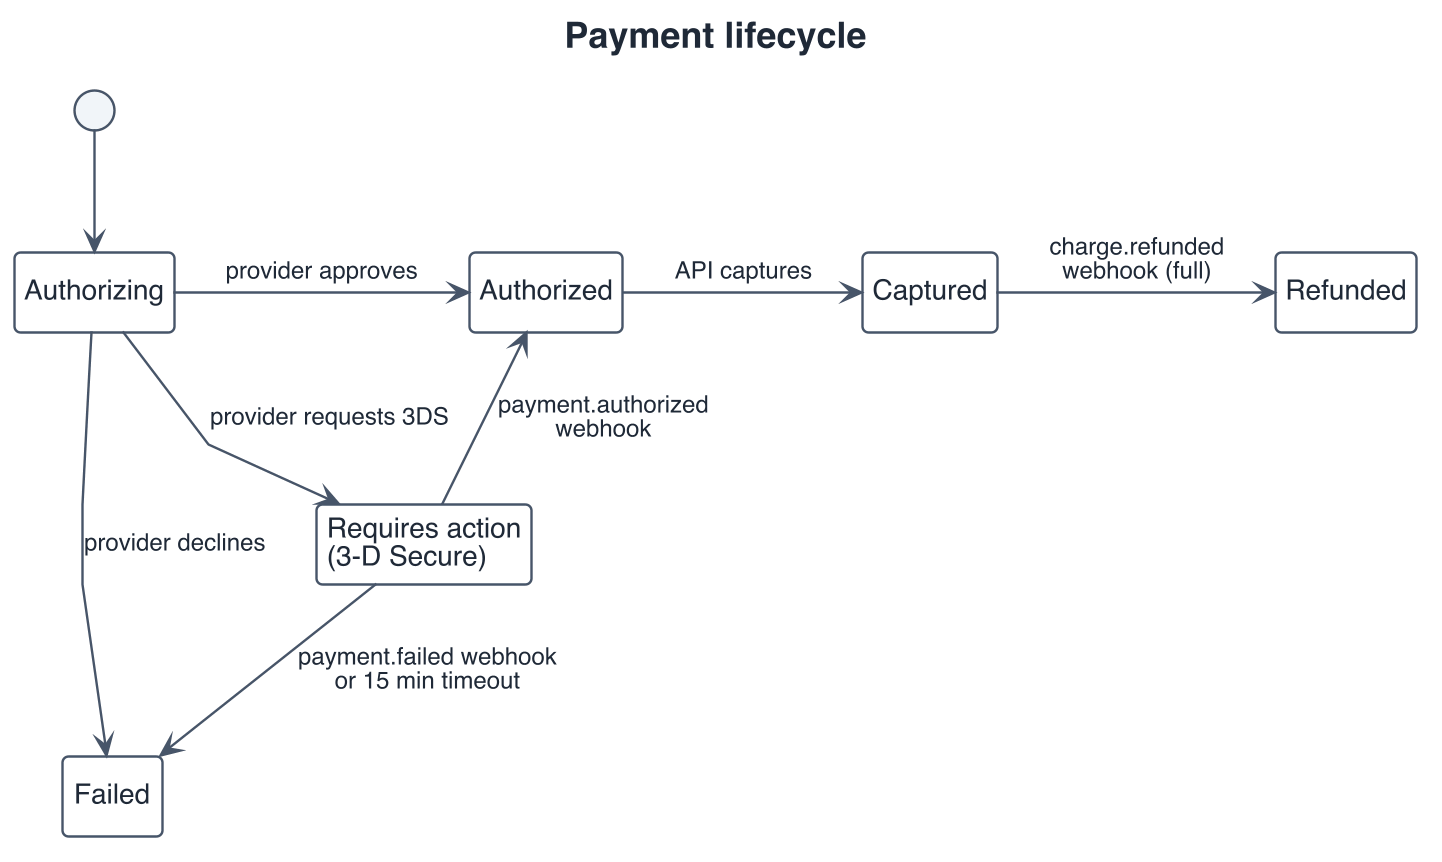

The diagram above was rendered by PlantUML. Its source (embedded in the PNG):
@startuml
skinparamlocked dpi 192
' ---- house style (slide) ----
skinparam shadowing false
skinparam defaultFontName Helvetica
skinparam maxMessageSize 180
skinparam wrapWidth 180
<style>
root {
  FontName Helvetica
  FontSize 14
  FontColor #1F2937
}
element { BackgroundColor #F1F5F9; LineColor #475569; LineThickness 1.2; RoundCorner 6 }
arrow   { LineColor #475569; LineThickness 1.2; FontSize 12; MaximumWidth 180 }
note    { BackgroundColor #FFF7E0; LineColor #B45309; FontSize 12; MaximumWidth 220 }
title   { FontSize 18; FontStyle bold }
caption { FontSize 12; FontColor #64748B }
legend  { FontSize 12; BackgroundColor white; LineColor #CBD5E1; MaximumWidth 320 }
.accent { BackgroundColor #1D4ED8; FontColor white; LineColor #1E3A8A }
.alert  { BackgroundColor #FEE2E2; FontColor #7F1D1D; LineColor #B91C1C }
.muted  { BackgroundColor #F8FAFC; FontColor #64748B; LineColor #CBD5E1 }
stateDiagram {
  state { BackgroundColor #F8FAFC }
}
</style>
hide stereotype
' ---- layout (Graphviz dot) ----
skinparam linetype polyline
skinparam nodesep 50
skinparam ranksep 60

' ---- body ----
title Payment lifecycle
hide empty description

state Authorizing
state Authorized
state Captured
state Refunded
state Failed
state "Requires action\n(3-D Secure)" as req
[*] --> Authorizing
Authorizing -> Authorized : provider approves
Authorized -> Captured : API captures
Captured -> Refunded : charge.refunded\nwebhook (full)
Authorizing --> Failed : provider declines
Authorizing --> req : provider requests 3DS
req -up-> Authorized : payment.authorized\nwebhook
req --> Failed : payment.failed webhook\nor 15 min timeout
@enduml